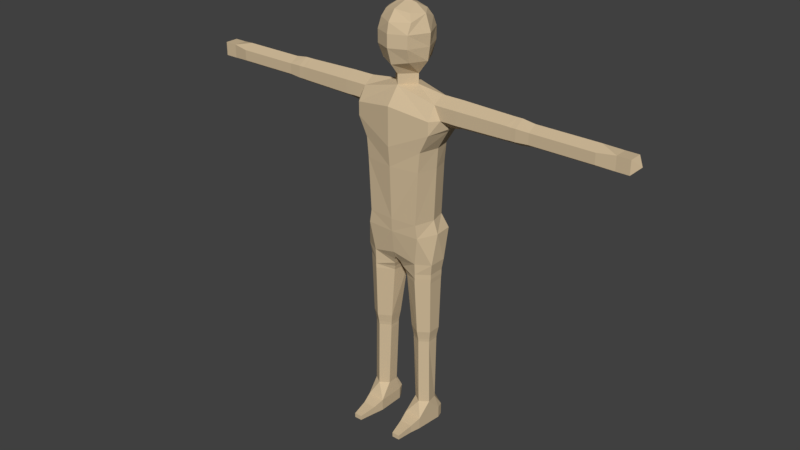 # Source: Human.blend  (saved by Blender 2.82.7; exported with 4.5.12 LTS)
import bpy
from mathutils import Matrix  # noqa: F401  (used for matrix-valued properties, if any)

bpy.ops.wm.read_factory_settings(use_empty=True)
scene = bpy.context.scene
scene.name = 'Scene'

# ---- collections
col_collection = bpy.data.collections.new('Collection'); scene.collection.children.link(col_collection)

# ---- materials (node trees are filled in below, after node groups)
mat_skin = bpy.data.materials.new('Skin')
mat_skin.alpha_threshold = 0.0
mat_skin.diffuse_color = (0.6383, 0.5005, 0.3201, 1.0)
mat_skin.roughness = 0.5
mat_skin.line_color = (0.0, 0.0, 0.0, 1.0)

# ---- material node trees

# ---- world
world_world = bpy.data.worlds.new('World'); scene.world = world_world
world_world.color = (0.05088, 0.05088, 0.05088)
world_world.use_sun_shadow = False
world_world.sun_shadow_jitter_overblur = 0.0
world_world.cycles.sampling_method = 'MANUAL'

# ---- meshes
me_mesh = bpy.data.meshes.new('Mesh')
me_mesh.from_pydata([(0.0, 1.789, -0.1008), (0.0, 1.912, -0.1165), (0.0, 2.006, -0.06615), (0.0, 2.032, 7.511e-08), (0.0, 2.006, 0.0819), (0.0, 1.776, 0.104), (0.0, 1.912, 0.1292), (-0.0693, 1.789, 0.07245), (0.0, 1.959, 0.1197), (-0.07875, 1.912, 0.0945), (0.0, 1.726, 0.063), (0.0, 1.679, 0.063), (0.0, 1.726, -0.063), (0.0, 1.679, -0.063), (-0.07875, 1.959, 0.07245), (-0.063, 1.994, 0.05985), (-0.0441, 2.022, -0.00315), (-0.063, 1.994, -0.05355), (-0.09765, 1.987, 6.959e-08), (-0.126, 1.912, 0.00315), (-0.1102, 1.789, 6.336e-08), (-0.07875, 1.959, -0.07245), (-0.07875, 1.912, -0.0945), (-0.0693, 1.789, -0.07875), (0.0, 1.959, -0.1039), (-0.063, 1.726, 5.866e-08), (-0.063, 1.679, 6.073e-08), (-0.189, 1.568, 0.0945), (-0.189, 1.568, -0.0945), (0.0, 1.6, 0.126), (0.0, 1.6, -0.126), (0.0, 1.505, 0.126), (-0.189, 1.505, 0.0945), (-0.2205, 1.505, 5.34e-08), (-0.2025, 1.505, -0.0945), (0.0, 1.505, -0.126), (0.0, 1.418, 0.126), (-0.1462, 1.418, 0.0945), (-0.171, 1.418, 4.98e-08), (-0.1552, 1.418, -0.0774), (0.0, 1.418, -0.1057), (0.0, 1.323, 0.1166), (-0.1377, 1.323, 0.0945), (-0.1643, 1.323, 4.648e-08), (-0.1458, 1.323, -0.0774), (0.0, 1.323, -0.09), (0.0, 1.071, 0.1058), (-0.1251, 1.071, 0.0945), (-0.1539, 1.071, 3.514e-08), (-0.135, 1.071, -0.0774), (0.0, 1.071, -0.09), (0.0, 1.008, 0.1026), (-0.135, 1.008, 0.0945), (-0.1755, 1.008, 3.044e-08), (-0.1687, 1.008, -0.0882), (0.0, 1.008, -0.1165), (0.0, 1.852, -0.1165), (0.0, 1.852, 0.1292), (-0.07875, 1.852, 0.0945), (-0.1197, 1.852, 6.806e-08), (-0.07875, 1.852, -0.0945), (-0.189, 1.663, 6.142e-08), (-0.5634, 1.657, 6.169e-08), (-0.1876, 1.631, -0.05355), (-0.5634, 1.628, -0.0483), (-0.2205, 1.568, -0.05355), (-0.5634, 1.572, -0.0483), (-0.2362, 1.524, 5.258e-08), (-0.5634, 1.543, 5.176e-08), (-0.2205, 1.568, 0.05355), (-0.5634, 1.572, 0.0483), (-0.189, 1.631, 0.05355), (-0.5634, 1.628, 0.0483), (-0.5865, 1.657, 6.169e-08), (-0.5865, 1.628, -0.0483), (-0.5865, 1.572, -0.0483), (-0.5865, 1.543, 5.176e-08), (-0.5865, 1.572, 0.0483), (-0.5865, 1.628, 0.0483), (-0.6455, 1.649, 6.201e-08), (-0.6455, 1.625, -0.044), (-0.6455, 1.575, -0.044), (-0.6455, 1.551, 5.143e-08), (-0.6455, 1.575, 0.044), (-0.6455, 1.625, 0.044), (-0.9428, 1.649, 6.201e-08), (-0.9428, 1.625, -0.044), (-0.9428, 1.575, -0.044), (-0.9428, 1.551, 5.143e-08), (-0.9428, 1.575, 0.044), (-0.9428, 1.625, 0.044), (-1.085, 1.632, 0.03199), (-1.085, 1.568, 0.03199), (-1.024, 1.632, -0.03199), (-1.024, 1.568, -0.03199), (-1.024, 1.632, 0.03199), (-1.024, 1.568, 0.03199), (-1.085, 1.568, -0.03199), (-0.9211, 1.625, 0.044), (-0.9211, 1.649, 6.201e-08), (-0.9211, 1.575, 0.044), (-0.9211, 1.551, 5.143e-08), (-0.9211, 1.575, -0.044), (-0.9211, 1.625, -0.044), (-0.2972, 1.631, -0.05355), (-0.2972, 1.568, -0.05355), (-0.2972, 1.537, 5.202e-08), (-0.2972, 1.663, 6.142e-08), (-0.2972, 1.568, 0.05355), (-0.2972, 1.631, 0.05355), (-1.085, 1.632, -0.03199), (-1.117, 1.6, 5.672e-08), (-0.1134, 0.8712, -0.08321), (-0.1799, 0.8712, -0.04163), (-0.1799, 0.8712, 0.04499), (-0.1134, 0.8712, 0.08311), (-0.01678, 0.8455, 0.06403), (-0.003285, 0.832, -0.04163), (-0.1224, 0.1229, -0.05355), (-0.1543, 0.1229, -0.0252), (-0.1634, 0.1228, 0.02835), (-0.1224, 0.1228, 0.0567), (-0.08145, 0.1228, 0.02835), (-0.08145, 0.1229, -0.0252), (-0.0441, 0.9104, -0.1102), (-0.1039, 0.9104, -0.1008), (-0.0441, 0.9576, -0.1197), (-0.1039, 0.9576, -0.1071), (0.0, 0.9576, -0.1197), (0.0, 0.9104, -0.09135), (0.0, 0.8338, -0.0441), (0.0, 0.8698, 0.07695), (0.0, 0.8978, 0.09), (-0.072, 1.515e-09, 0.09135), (-0.1571, 1.515e-09, 0.09135), (-0.09855, -4.131e-09, 0.2205), (-0.1363, -4.131e-09, 0.2205), (-0.072, 0.0567, 0.09135), (-0.1571, 0.0567, 0.09135), (-0.09855, 0.02205, 0.2205), (-0.1363, 0.02205, 0.2205), (-0.1462, -6.885e-10, 0.1418), (-0.0828, 0.0378, 0.1418), (-0.0828, -6.885e-10, 0.1418), (-0.1462, 0.0378, 0.1418), (-0.072, 7.16e-09, -0.0378), (-0.0891, 8.537e-09, -0.0693), (-0.1602, 8.537e-09, -0.0693), (-0.1697, 7.16e-09, -0.0378), (-0.0846, 0.0567, -0.0693), (-0.072, 0.0567, -0.0378), (-0.1697, 0.0567, -0.0378), (-0.1602, 0.0567, -0.0693), (-0.1179, 0.441, -0.05355), (-0.1588, 0.441, -0.0252), (-0.1588, 0.441, 0.02835), (-0.1179, 0.441, 0.0567), (-0.06795, 0.441, 0.02835), (-0.06795, 0.441, -0.0252), (-0.1179, 0.4568, -0.05355), (-0.1588, 0.4568, -0.0252), (-0.1588, 0.4568, 0.02835), (-0.1179, 0.4568, 0.0567), (-0.06795, 0.4568, 0.02835), (-0.06795, 0.4568, -0.0252), (-0.1179, 0.4725, -0.05575), (-0.1605, 0.4725, -0.02627), (-0.1605, 0.4725, 0.02942), (-0.1179, 0.4725, 0.05891), (-0.06631, 0.4725, 0.02942), (-0.06631, 0.4725, -0.02627), (-0.1179, 0.4882, -0.05906), (-0.1629, 0.4882, -0.02788), (-0.1629, 0.4882, 0.03103), (-0.1179, 0.4882, 0.06221), (-0.06385, 0.4882, 0.03103), (-0.06385, 0.4882, -0.02788), (-0.1179, 0.513, -0.06457), (-0.167, 0.513, -0.03055), (-0.167, 0.513, 0.03371), (-0.1179, 0.513, 0.06773), (-0.05976, 0.513, 0.03371), (-0.05976, 0.513, -0.03055), (-0.1134, 0.7965, -0.0778), (-0.1724, 0.7965, -0.03698), (-0.1724, 0.7965, 0.04013), (-0.1134, 0.7965, 0.08096), (-0.03058, 0.7965, 0.04463), (-0.01708, 0.7965, -0.03698), (-0.1134, 0.819, -0.0778), (-0.1724, 0.819, -0.03698), (-0.1724, 0.819, 0.04013), (-0.1134, 0.819, 0.08096), (-0.02293, 0.819, 0.05363), (-0.009432, 0.819, -0.03698), (-0.2536, 1.631, -0.05355), (-0.2536, 1.569, -0.05355), (-0.2536, 1.528, 6.732e-08), (-0.2536, 1.569, 0.05355), (-0.2536, 1.631, 0.05355), (-0.2536, 1.663, 7.632e-08), (-0.036, 0.774, 0.0405), (-0.171, 0.774, -0.036), (-0.0225, 0.774, -0.036), (-0.171, 0.774, 0.0405), (-0.1125, 0.774, -0.0765), (-0.1125, 0.774, 0.081), (-0.2754, 1.663, 6.887e-08), (-0.2754, 1.568, 0.05355), (-0.2754, 1.631, -0.05355), (-0.2754, 1.532, 5.968e-08), (-0.2754, 1.568, -0.05378), (-0.2754, 1.631, 0.05355), (-0.9035, 1.625, -0.044), (-0.9035, 1.649, 6.201e-08), (-0.9035, 1.625, 0.044), (-0.9035, 1.575, -0.044), (-0.9035, 1.551, 5.143e-08), (-0.9035, 1.575, 0.044), (-0.8863, 1.625, -0.044), (-0.8863, 1.649, 6.201e-08), (-0.8863, 1.625, 0.044), (-0.8863, 1.575, -0.044), (-0.8863, 1.551, 5.143e-08), (-0.8863, 1.575, 0.044), (-0.5392, 1.571, -0.04872), (-0.5392, 1.571, 0.04872), (-0.5392, 1.629, -0.04872), (-0.5392, 1.657, 6.169e-08), (-0.5392, 1.543, 5.176e-08), (-0.5392, 1.629, 0.04872)], [], [(57, 58, 7, 5), (8, 14, 9, 6), (4, 15, 14, 8), (3, 16, 15, 4), (2, 17, 16, 3), (16, 18, 15), (15, 18, 14), (9, 14, 18, 19), (59, 58, 9, 19), (17, 18, 16), (18, 17, 21), (19, 18, 21, 22), (59, 19, 22, 60), (2, 24, 21, 17), (1, 22, 21, 24), (56, 60, 22, 1), (20, 25, 7), (5, 7, 25), (10, 5, 25), (23, 25, 20), (0, 25, 23), (0, 12, 25), (11, 10, 25, 26), (13, 26, 25, 12), (27, 29, 11), (28, 13, 30), (32, 31, 29, 27), (30, 35, 34, 28), (35, 40, 39, 34), (33, 38, 37, 32), (34, 39, 38, 33), (32, 37, 36, 31), (38, 43, 42, 37), (39, 44, 43, 38), (37, 42, 41, 36), (40, 45, 44, 39), (45, 50, 49, 44), (43, 48, 47, 42), (44, 49, 48, 43), (42, 47, 46, 41), (50, 55, 54, 49), (48, 53, 52, 47), (49, 54, 53, 48), (47, 52, 51, 46), (0, 23, 60, 56), (20, 59, 60, 23), (20, 7, 58, 59), (6, 9, 58, 57), (61, 63, 195, 200), (63, 65, 196, 195), (65, 67, 197, 196), (67, 69, 198, 197), (70, 77, 76, 68), (69, 71, 199, 198), (71, 61, 200, 199), (32, 67, 33), (69, 67, 32, 27), (33, 67, 34), (28, 34, 67, 65), (65, 63, 28), (13, 28, 63, 26), (61, 26, 63), (71, 11, 26, 61), (69, 27, 71), (27, 11, 71), (73, 79, 84, 78), (66, 75, 74, 64), (72, 78, 77, 70), (64, 74, 73, 62), (68, 76, 75, 66), (62, 73, 78, 72), (84, 221, 224, 83), (77, 83, 82, 76), (75, 81, 80, 74), (78, 84, 83, 77), (76, 82, 81, 75), (74, 80, 79, 73), (94, 96, 92, 97), (82, 223, 222, 81), (80, 219, 220, 79), (79, 220, 221, 84), (83, 224, 223, 82), (81, 222, 219, 80), (88, 89, 96), (94, 97, 110, 93), (92, 96, 95, 91), (97, 111, 110), (110, 91, 95, 93), (95, 96, 89, 90), (88, 94, 87), (85, 86, 93), (96, 94, 88), (86, 87, 94, 93), (100, 89, 88, 101), (98, 90, 89, 100), (101, 88, 87, 102), (102, 87, 86, 103), (103, 86, 85, 99), (99, 85, 90, 98), (105, 225, 227, 104), (109, 230, 226, 108), (106, 229, 225, 105), (107, 228, 230, 109), (108, 226, 229, 106), (104, 227, 228, 107), (90, 85, 95), (85, 93, 95), (91, 111, 92), (110, 111, 91), (92, 111, 97), (123, 118, 153, 158), (124, 125, 127, 126), (55, 126, 127, 54), (124, 117, 112), (124, 112, 125), (125, 112, 113), (126, 55, 128), (124, 126, 128, 129), (125, 113, 54, 127), (54, 113, 53), (113, 114, 53), (53, 114, 52), (115, 52, 114), (117, 124, 129), (130, 131, 116, 117), (131, 132, 116), (116, 132, 115), (51, 52, 115, 132), (147, 152, 149, 146), (134, 133, 143, 141), (138, 144, 142, 137), (133, 134, 148, 147, 146, 145), (136, 140, 144, 141), (134, 138, 151, 148), (133, 137, 142, 143), (135, 139, 140, 136), (143, 135, 136, 141), (144, 138, 134, 141), (144, 140, 139, 142), (142, 139, 135, 143), (149, 150, 145, 146), (151, 152, 147, 148), (145, 150, 137, 133), (137, 150, 123, 122), (121, 137, 122), (120, 138, 121), (137, 121, 138), (151, 138, 120, 119), (152, 151, 119, 118), (150, 149, 118, 123), (149, 152, 118), (155, 156, 162, 161), (121, 122, 157, 156), (119, 120, 155, 154), (122, 123, 158, 157), (120, 121, 156, 155), (118, 119, 154, 153), (160, 161, 167, 166), (153, 154, 160, 159), (158, 153, 159, 164), (156, 157, 163, 162), (154, 155, 161, 160), (157, 158, 164, 163), (165, 166, 172, 171), (163, 164, 170, 169), (161, 162, 168, 167), (159, 160, 166, 165), (164, 159, 165, 170), (162, 163, 169, 168), (175, 176, 182, 181), (170, 165, 171, 176), (168, 169, 175, 174), (166, 167, 173, 172), (169, 170, 176, 175), (167, 168, 174, 173), (182, 177, 205, 203), (173, 174, 180, 179), (171, 172, 178, 177), (176, 171, 177, 182), (174, 175, 181, 180), (172, 173, 179, 178), (187, 188, 194, 193), (180, 181, 201, 206), (178, 179, 204, 202), (181, 182, 203, 201), (179, 180, 206, 204), (177, 178, 202, 205), (185, 186, 192, 191), (183, 184, 190, 189), (188, 183, 189, 194), (186, 187, 193, 192), (184, 185, 191, 190), (193, 116, 115, 192), (192, 115, 114, 191), (191, 114, 113, 190), (190, 113, 112, 189), (117, 194, 189, 112), (194, 117, 116, 193), (129, 130, 117), (195, 209, 207, 200), (196, 211, 209, 195), (199, 212, 208, 198), (197, 210, 211, 196), (200, 207, 212, 199), (198, 208, 210, 197), (204, 185, 184, 202), (203, 188, 187, 201), (206, 186, 185, 204), (205, 183, 188, 203), (201, 187, 186, 206), (202, 184, 183, 205), (212, 207, 107, 109), (209, 211, 105, 104), (210, 208, 108, 106), (208, 212, 109, 108), (211, 210, 106, 105), (207, 209, 104, 107), (216, 217, 101, 102), (213, 216, 102, 103), (214, 213, 103, 99), (215, 214, 99, 98), (217, 218, 100, 101), (218, 215, 98, 100), (222, 223, 217, 216), (219, 222, 216, 213), (220, 219, 213, 214), (221, 220, 214, 215), (223, 224, 218, 217), (224, 221, 215, 218), (228, 227, 64, 62), (225, 229, 68, 66), (230, 228, 62, 72), (227, 225, 66, 64), (229, 226, 70, 68), (226, 230, 72, 70)])
me_mesh.materials.append(mat_skin)
me_mesh.use_remesh_preserve_volume = False
me_mesh.use_remesh_preserve_attributes = False
me_mesh.use_mirror_vertex_groups = False
me_mesh.update()
arm_armature = bpy.data.armatures.new('Armature')  # bones are not reproduced

# ---- objects
ob_armature = bpy.data.objects.new('Armature', arm_armature)
ob_mesh = bpy.data.objects.new('Mesh', me_mesh)

# ---- transforms, parenting, visibility, modifiers, constraints
ob_armature.location = (0.0, 0.0, 0.0)
ob_armature.rotation_euler = (1.571, -0.0, 0.0)
ob_armature.hide_render = True
ob_armature.show_in_front = True
ob_armature.lineart.crease_threshold = 0.0
ob_mesh.location = (0.0, 0.0, 0.0)
ob_mesh.rotation_euler = (1.571, -0.0, 0.0)
ob_mesh.lineart.crease_threshold = 0.0
_vg = ob_mesh.vertex_groups.new(name='UpperLeg.R')
for _i, _w in zip([46, 47, 48, 49, 50, 51, 52, 53, 54, 55, 112, 113, 114, 115, 116, 117, 124, 125, 126, 127, 128, 129, 130, 131, 132, 183, 184, 185, 186, 187, 188, 189, 190, 191, 192, 193, 194, 201, 202, 203, 204, 205, 206], [0.0645, 0.1998, 0.2351, 0.2184, 0.04515, 0.1113, 0.6441, 0.7546, 0.6953, 0.1177, 0.871, 0.8441, 0.8904, 0.8149, 0.7298, 0.7497, 0.4305, 0.7923, 0.3641, 0.6904, 0.2646, 0.3894, 0.7387, 0.5248, 0.3602, 0.5081, 0.3476, 0.4633, 0.3336, 0.5018, 0.5343, 0.7086, 0.3464, 0.6417, 0.3256, 0.6726, 0.7323, 0.1618, 0.126, 0.1985, 0.1491, 0.1635, 0.1252]): _vg.add([_i], _w, 'REPLACE')
_vg = ob_mesh.vertex_groups.new(name='UpperLeg.R')
for _i, _w in zip([46, 47, 48, 49, 50, 51, 52, 53, 54, 55, 112, 113, 114, 115, 116, 117, 124, 125, 126, 127, 128, 129, 130, 131, 132, 153, 154, 155, 156, 157, 158, 159, 160, 161, 162, 163, 164, 165, 166, 167, 168, 169, 170, 171, 172, 173, 174, 175, 176, 177, 178, 179, 180, 181, 182, 183, 184, 185, 186, 187, 188, 189, 190, 191, 192, 193, 194, 201, 202, 203, 204, 205, 206], [0.07053, 0.2154, 0.2507, 0.2307, 0.05049, 0.1237, 0.6958, 0.805, 0.7314, 0.1249, 0.9332, 0.9292, 0.9702, 0.9342, 0.8432, 0.8982, 0.4664, 0.8261, 0.3852, 0.717, 0.2867, 0.4405, 0.8847, 0.6028, 0.4128, 0.05338, 0.05623, 0.05843, 0.05835, 0.06118, 0.05917, 0.2432, 0.2775, 0.2797, 0.2487, 0.2829, 0.2814, 0.5083, 0.6048, 0.5998, 0.5082, 0.6049, 0.6091, 0.7507, 0.7939, 0.7888, 0.7449, 0.7941, 0.7991, 0.9511, 0.9571, 0.9549, 0.9474, 0.9581, 0.9618, 0.9808, 0.9849, 0.9922, 0.9887, 0.9634, 0.9654, 0.964, 0.9705, 0.9873, 0.9808, 0.927, 0.9367, 0.9873, 0.9942, 0.9859, 0.9957, 0.9923, 0.9939]): _vg.add([_i], _w, 'REPLACE')
_vg = ob_mesh.vertex_groups.new(name='LowerLeg.R')
for _i, _w in zip([118, 119, 120, 121, 122, 123, 133, 134, 137, 138, 145, 146, 147, 148, 149, 150, 151, 152, 153, 154, 155, 156, 157, 158, 159, 160, 161, 162, 163, 164, 165, 166, 167, 168, 169, 170, 171, 172, 173, 174, 175, 176, 177, 178, 179, 180, 181, 182], [0.9921, 0.9898, 0.9669, 0.9475, 0.9611, 0.9984, 0.02487, 0.01828, 0.1447, 0.1388, 0.5242, 0.5747, 0.5854, 0.5215, 0.8797, 0.8753, 0.8647, 0.8737, 0.9465, 0.9436, 0.9412, 0.9411, 0.9384, 0.9407, 0.7568, 0.7224, 0.7201, 0.751, 0.7168, 0.7186, 0.4916, 0.3951, 0.4001, 0.4916, 0.395, 0.3908, 0.2492, 0.206, 0.2111, 0.255, 0.2057, 0.2008, 0.0475, 0.03557, 0.04009, 0.05242, 0.03325, 0.02587]): _vg.add([_i], _w, 'REPLACE')
_vg = ob_mesh.vertex_groups.new(name='Foot.R')
for _i, _w in zip([120, 121, 122, 133, 134, 135, 136, 137, 138, 139, 140, 141, 142, 143, 144, 145, 146, 147, 148, 149, 150, 151, 152], [0.01511, 0.0519, 0.02664, 0.9626, 0.9659, 0.9975, 0.9978, 0.8552, 0.8611, 0.9966, 0.9969, 0.9958, 0.9835, 0.9935, 0.9861, 0.4758, 0.4253, 0.4146, 0.4784, 0.1202, 0.1246, 0.1352, 0.1262]): _vg.add([_i], _w, 'REPLACE')
_vg = ob_mesh.vertex_groups.new(name='UpperLeg.L')
_vg = ob_mesh.vertex_groups.new(name='UpperLeg.L')
_vg = ob_mesh.vertex_groups.new(name='LowerLeg.L')
_vg = ob_mesh.vertex_groups.new(name='Foot.L')
_vg = ob_mesh.vertex_groups.new(name='UpperChest')
for _i, _w in zip([0, 5, 6, 7, 10, 11, 12, 13, 20, 23, 25, 26, 27, 28, 29, 30, 31, 32, 33, 34, 35, 36, 37, 38, 39, 40, 41, 42, 43, 44, 45, 56, 57, 58, 61, 63, 65, 67, 71], [0.1129, 0.1368, 0.005092, 0.05605, 0.2842, 0.7551, 0.2771, 0.7531, 0.03946, 0.05428, 0.1626, 0.7199, 0.06134, 0.06231, 0.5486, 0.5498, 0.5558, 0.07758, 0.06019, 0.06188, 0.5651, 0.2234, 0.1101, 0.2854, 0.1154, 0.1741, 0.05804, 0.03331, 0.05752, 0.03055, 0.0166, 0.0433, 0.05056, 0.001279, 0.1201, 0.05013, 0.001684, 0.005545, 0.049]): _vg.add([_i], _w, 'REPLACE')
_vg = ob_mesh.vertex_groups.new(name='Chest')
for _i, _w in zip([27, 28, 29, 30, 31, 32, 33, 34, 35, 36, 37, 38, 39, 40, 41, 42, 43, 44, 45, 46, 47, 48, 49, 50, 55, 67, 197], [0.05394, 0.05705, 0.06063, 0.0631, 0.2388, 0.1676, 0.09384, 0.1662, 0.2429, 0.6588, 0.6023, 0.4122, 0.6138, 0.7272, 0.8136, 0.7954, 0.7796, 0.8064, 0.8772, 0.07616, 0.07862, 0.07543, 0.07674, 0.06663, 0.00332, 0.03911, 0.0003122]): _vg.add([_i], _w, 'REPLACE')
_vg = ob_mesh.vertex_groups.new(name='Spine')
for _i, _w in zip([36, 41, 42, 43, 44, 45, 46, 47, 48, 49, 50, 51, 52, 53, 54, 55, 113, 116, 124, 125, 126, 127, 128, 129, 131, 132], [0.002519, 0.07804, 0.07264, 0.06899, 0.06816, 0.05741, 0.7403, 0.6618, 0.646, 0.6556, 0.7914, 0.4849, 0.2318, 0.16, 0.2025, 0.5173, 0.02633, 0.01799, 0.08235, 0.05567, 0.2036, 0.1287, 0.2397, 0.08088, 0.08597, 0.1358]): _vg.add([_i], _w, 'REPLACE')
_vg = ob_mesh.vertex_groups.new(name='UpperArm.L')
_vg = ob_mesh.vertex_groups.new(name='LowerArm.L')
_vg = ob_mesh.vertex_groups.new(name='Hand.L')
_vg = ob_mesh.vertex_groups.new(name='UpperArm.R')
for _i, _w in zip([27, 33, 61, 62, 63, 64, 65, 66, 67, 68, 69, 70, 71, 72, 73, 74, 75, 76, 77, 78, 104, 105, 106, 107, 108, 109, 195, 196, 197, 198, 199, 200, 207, 208, 209, 210, 211, 212, 225, 226, 227, 228, 229, 230], [0.005994, 0.06722, 0.08717, 0.5309, 0.01163, 0.5301, 0.08002, 0.5299, 0.1177, 0.5306, 0.09542, 0.5302, 0.02004, 0.5302, 0.2136, 0.2106, 0.2102, 0.2135, 0.2106, 0.2103, 0.9074, 0.8648, 0.8636, 0.9155, 0.9103, 0.9171, 0.2881, 0.2167, 0.2288, 0.3181, 0.3061, 0.312, 0.6869, 0.6795, 0.6669, 0.4536, 0.446, 0.6876, 0.9067, 0.9072, 0.9072, 0.9069, 0.906, 0.9076]): _vg.add([_i], _w, 'REPLACE')
_vg = ob_mesh.vertex_groups.new(name='LowerArm.R')
for _i, _w in zip([62, 64, 66, 68, 70, 72, 73, 74, 75, 76, 77, 78, 79, 80, 81, 82, 83, 84, 85, 86, 87, 88, 89, 90, 98, 99, 100, 101, 102, 103, 213, 214, 215, 216, 217, 218, 219, 220, 221, 222, 223, 224, 225, 226, 227, 228, 229, 230], [0.4684, 0.4691, 0.4691, 0.4684, 0.4691, 0.4691, 0.7859, 0.7889, 0.7892, 0.7859, 0.7889, 0.7892, 0.9841, 0.984, 0.984, 0.9841, 0.984, 0.984, 0.08909, 0.09132, 0.09386, 0.08909, 0.09132, 0.09386, 0.2718, 0.2679, 0.2713, 0.2679, 0.2718, 0.2713, 0.5607, 0.5594, 0.5607, 0.5607, 0.5594, 0.5607, 0.9027, 0.9043, 0.9024, 0.9024, 0.9043, 0.9027, 0.09057, 0.09076, 0.09076, 0.09124, 0.09124, 0.09057]): _vg.add([_i], _w, 'REPLACE')
_vg = ob_mesh.vertex_groups.new(name='Hand.R')
for _i, _w in zip([85, 86, 87, 88, 89, 90, 91, 92, 93, 94, 95, 96, 97, 98, 99, 100, 101, 102, 103, 110, 111, 213, 214, 215, 216, 217, 218, 219, 220, 221, 222, 223, 224], [0.9109, 0.9087, 0.9061, 0.9109, 0.9087, 0.9061, 0.9983, 0.9982, 0.9932, 0.9936, 0.9936, 0.9932, 0.9983, 0.7282, 0.7321, 0.7286, 0.7321, 0.7282, 0.7286, 0.9982, 0.9988, 0.4392, 0.4405, 0.4392, 0.4392, 0.4405, 0.4392, 0.09703, 0.09544, 0.09733, 0.09733, 0.09544, 0.09703]): _vg.add([_i], _w, 'REPLACE')
_vg = ob_mesh.vertex_groups.new(name='Head')
for _i, _w in zip([0, 1, 2, 3, 4, 5, 6, 7, 8, 9, 10, 11, 12, 13, 14, 15, 16, 17, 18, 19, 20, 21, 22, 23, 24, 25, 26, 29, 30, 56, 57, 58, 59, 60], [0.872, 0.9727, 0.9875, 0.9899, 0.9861, 0.845, 0.9687, 0.9356, 0.9792, 0.9828, 0.6776, 0.1458, 0.6854, 0.1475, 0.9872, 0.989, 0.9906, 0.9897, 0.9906, 0.9871, 0.9481, 0.9883, 0.983, 0.9376, 0.9817, 0.8098, 0.1489, 0.02228, 0.02217, 0.947, 0.9426, 0.9707, 0.9779, 0.9715]): _vg.add([_i], _w, 'REPLACE')
_vg = ob_mesh.vertex_groups.new(name='Hips')
for _i, _w in zip([46, 47, 49, 50, 51, 52, 54, 55, 112, 113, 115, 116, 117, 124, 125, 126, 127, 128, 129, 130, 131, 132, 187, 188, 193, 194], [0.1045, 0.01776, 0.005796, 0.0867, 0.3684, 0.03981, 0.02876, 0.3291, 0.04245, 0.005691, 0.02697, 0.1209, 0.08799, 0.4457, 0.1132, 0.3982, 0.1423, 0.4596, 0.4735, 0.1006, 0.3069, 0.4447, 0.006048, 0.007279, 0.05645, 0.05395]): _vg.add([_i], _w, 'REPLACE')
_vg = ob_mesh.vertex_groups.new(name='Shoulder.L')
_vg = ob_mesh.vertex_groups.new(name='Shoulder.R')
for _i, _w in zip([11, 13, 26, 27, 28, 29, 30, 31, 32, 33, 34, 35, 36, 37, 38, 39, 40, 42, 43, 44, 61, 63, 65, 67, 69, 71, 104, 105, 106, 107, 108, 109, 195, 196, 197, 198, 199, 200, 207, 208, 209, 210, 211, 212], [0.007356, 0.007793, 0.1082, 0.8278, 0.8258, 0.06919, 0.06795, 0.08283, 0.7092, 0.7688, 0.7334, 0.06987, 0.03251, 0.2351, 0.2496, 0.2229, 0.03423, 0.05753, 0.06114, 0.05424, 0.758, 0.8976, 0.8624, 0.805, 0.8528, 0.8945, 0.0883, 0.1302, 0.1297, 0.07955, 0.08481, 0.07855, 0.6961, 0.761, 0.7267, 0.6611, 0.6779, 0.6618, 0.3009, 0.3098, 0.3247, 0.5257, 0.5428, 0.3039]): _vg.add([_i], _w, 'REPLACE')
_vg = ob_mesh.vertex_groups.new(name='Arms')
for _i, _w in zip([11, 13, 29, 30, 31, 35, 36, 40], [0.05651, 0.05636, 0.2799, 0.2789, 0.09531, 0.09931, 0.02371, 0.008954]): _vg.add([_i], _w, 'REPLACE')
_m = ob_mesh.modifiers.new('Mirror', 'MIRROR')
_m = ob_mesh.modifiers.new('Armature', 'ARMATURE')
_m.object = ob_armature

# ---- collection membership
col_collection.objects.link(ob_armature)
col_collection.objects.link(ob_mesh)

# ---- scene / render settings (as saved in the file)
scene.frame_start = 1; scene.frame_end = 121; scene.frame_set(0)
scene.render.engine = 'CYCLES'
scene.render.resolution_percentage = 50
scene.render.fps = 120
scene.render.dither_intensity = 0.0
scene.cycles.use_denoising = False
scene.cycles.samples = 128
scene.cycles.sampling_pattern = 'TABULATED_SOBOL'
scene.cycles.use_adaptive_sampling = False
scene.cycles.use_light_tree = False
scene.cycles.blur_glossy = 0.0
scene.cycles.sample_clamp_indirect = 0.0
scene.view_settings.view_transform = 'Standard'
bpy.context.view_layer.update()

# ---- added for rendering (the .blend has no active camera and no usable light): camera, sun
cam_auto = bpy.data.cameras.new('AutoCamera')
cam_auto.lens = 50.0
cam_auto.sensor_width = 36.0
cam_auto.clip_end = 1000.0
ob_auto_camera = bpy.data.objects.new('AutoCamera', cam_auto)
scene.collection.objects.link(ob_auto_camera)
ob_auto_camera.location = (2.81267, -3.42245, 3.26591)
ob_auto_camera.rotation_euler = (1.09748, -7.21219e-08, 0.694738)
scene.camera = ob_auto_camera
light_auto_sun = bpy.data.lights.new('AutoSun', 'SUN')
light_auto_sun.energy = 3.0
light_auto_sun.angle = 0.0523599
ob_auto_sun = bpy.data.objects.new('AutoSun', light_auto_sun)
scene.collection.objects.link(ob_auto_sun)
ob_auto_sun.rotation_euler = (0.872665, 0.174533, 0.523599)
bpy.context.view_layer.update()
